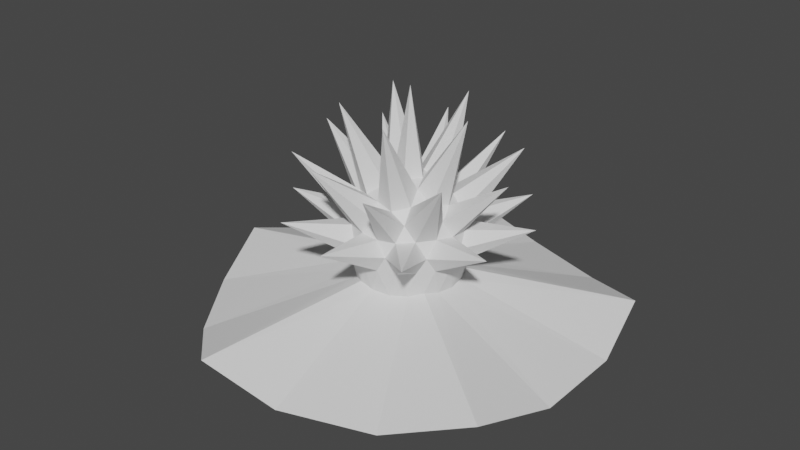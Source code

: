 # Source: xarlner-alien.blend  (saved by Blender 2.81.16; exported with 4.5.12 LTS)
import bpy
from mathutils import Matrix  # noqa: F401  (used for matrix-valued properties, if any)

bpy.ops.wm.read_factory_settings(use_empty=True)
scene = bpy.context.scene
scene.name = 'Scene'

# ---- collections
col_collection = bpy.data.collections.new('Collection'); scene.collection.children.link(col_collection)

# ---- world
world_world = bpy.data.worlds.new('World'); scene.world = world_world
world_world.use_nodes = True; world_world.node_tree.nodes.clear()
_N = world_world.node_tree.nodes; _L = world_world.node_tree.links
n0 = _N.new('ShaderNodeOutputWorld'); n0.name = 'World Output'; n0.location = (300, 300)
n1 = _N.new('ShaderNodeBackground'); n1.name = 'Background'; n1.location = (10, 300)
n1.inputs[0].default_value = (0.05088, 0.05088, 0.05088, 1.0)
_L.new(n1.outputs[0], n0.inputs[0])
n0.is_active_output = True
world_world.color = (0.05088, 0.05088, 0.05088)
world_world.use_sun_shadow = False
world_world.sun_shadow_jitter_overblur = 0.0

# ---- meshes
me_icosphere = bpy.data.meshes.new('Icosphere')
me_icosphere.from_pydata([(0.0, 0.0, -1.205), (0.7236, -0.5257, -0.6523), (-0.2764, -0.8506, -0.6523), (-0.8944, 0.0, -0.6523), (-0.2764, 0.8506, -0.6523), (0.7236, 0.5257, -0.6523), (0.5586, -1.719, 1.278), (-1.462, -1.063, 1.278), (-1.462, 1.063, 1.278), (0.5586, 1.719, 1.278), (1.808, -7.022e-09, 1.278), (9.199e-07, -7.022e-09, 2.395), (-1.115, -3.432, -1.155), (-0.1625, -0.5, -1.056), (-0.07761, -0.2389, -2.367), (0.2032, -0.1476, -2.367), (0.4253, -0.309, -1.056), (2.919, -2.121, -1.155), (0.5319, -0.6817, -0.7074), (0.2629, -0.809, -0.7308), (-0.02964, -0.8642, -0.7074), (0.8127, 0.2952, -0.7074), (0.8506, 0.0, -0.7308), (0.8127, -0.2952, -0.7074), (0.2032, 0.1476, -2.367), (0.4253, 0.309, -1.056), (2.919, 2.121, -1.155), (-3.608, 6.023e-07, -1.155), (-0.5257, 0.0, -1.056), (-0.2511, 0.0, -2.367), (-0.484, -0.7166, -0.7074), (-0.6882, -0.5, -0.7308), (-0.8311, -0.2389, -0.7074), (-1.115, 3.432, -1.155), (-0.1625, 0.5, -1.056), (-0.07761, 0.2389, -2.367), (-0.8311, 0.2389, -0.7074), (-0.6882, 0.5, -0.7308), (-0.484, 0.7166, -0.7074), (-0.02964, 0.8642, -0.7074), (0.2629, 0.809, -0.7308), (0.5319, 0.6817, -0.7074), (0.9566, -0.1476, 0.2511), (1.922, -0.6245, 0.3745), (0.8607, -0.4429, -0.2512), (0.8607, 0.4429, -0.2512), (1.922, 0.6245, 0.3745), (0.9566, 0.1476, 0.2511), (0.1552, -0.9554, 0.2512), (9.199e-07, -2.021, 0.3745), (-0.1552, -0.9554, -0.2512), (0.6872, -0.6817, -0.2512), (1.188, -1.635, 0.3745), (0.436, -0.8642, 0.2512), (-0.8607, -0.4429, 0.2512), (-1.922, -0.6245, 0.3745), (-0.9566, -0.1476, -0.2511), (-0.436, -0.8642, -0.2512), (-1.188, -1.635, 0.3745), (-0.6872, -0.6817, 0.2512), (-0.6872, 0.6817, 0.2512), (-1.188, 1.635, 0.3745), (-0.436, 0.8642, -0.2512), (-0.9566, 0.1476, -0.2511), (-1.922, 0.6245, 0.3745), (-0.8607, 0.4429, 0.2512), (0.436, 0.8642, 0.2512), (1.188, 1.635, 0.3745), (0.6872, 0.6817, -0.2512), (-0.1552, 0.9554, -0.2512), (9.199e-07, 2.021, 0.3745), (0.1552, 0.9554, 0.2512), (0.8311, -0.2389, 0.5023), (1.391, -1.011, 1.437), (0.484, -0.7166, 0.5023), (0.02964, -0.8642, 0.5023), (-0.5313, -1.635, 1.437), (-0.5319, -0.6817, 0.5023), (-0.8127, -0.2952, 0.5023), (-1.719, -7.022e-09, 1.437), (-0.8127, 0.2952, 0.5023), (-0.5319, 0.6817, 0.5023), (-0.5313, 1.635, 1.437), (0.02964, 0.8642, 0.5023), (0.484, 0.7166, 0.5023), (1.391, 1.011, 1.437), (0.8311, 0.2389, 0.5023), (0.07761, -0.2389, 0.9679), (0.3283, -1.011, 2.094), (0.2328, -0.7166, 0.6575), (0.7534, 0.0, 0.6575), (1.063, -7.022e-09, 2.094), (0.2511, 0.0, 0.9679), (-0.2032, -0.1476, 0.9679), (-0.8596, -0.6245, 2.094), (-0.6095, -0.4429, 0.6575), (-0.2032, 0.1476, 0.9679), (-0.8596, 0.6245, 2.094), (-0.6095, 0.4429, 0.6575), (0.07761, 0.2389, 0.9679), (0.3283, 1.011, 2.094), (0.2328, 0.7166, 0.6575), (0.3618, 0.2629, 0.8944), (0.6382, 0.2629, 0.7236), (0.4472, 0.5257, 0.7236), (-0.1382, 0.4253, 0.8944), (-0.05279, 0.6882, 0.7236), (-0.3618, 0.5878, 0.7236), (-0.4472, 0.0, 0.8944), (-0.6708, 0.1625, 0.7236), (-0.6708, -0.1625, 0.7236), (-0.1382, -0.4253, 0.8944), (-0.3618, -0.5878, 0.7236), (-0.05279, -0.6882, 0.7236), (0.3618, -0.2629, 0.8944), (0.4472, -0.5257, 0.7236), (0.6382, -0.2629, 0.7236), (0.8618, 0.4253, 0.2764), (0.809, 0.5878, 0.0), (0.6708, 0.6882, 0.2764), (-0.1382, 0.9511, 0.2764), (-0.309, 0.9511, -4.92e-07), (-0.4472, 0.8506, 0.2764), (-0.9472, 0.1625, 0.2764), (-1.0, -3.608e-07, 6.232e-07), (-0.9472, -0.1625, 0.2764), (-0.4472, -0.8506, 0.2764), (-0.309, -0.9511, -7.872e-07), (-0.1382, -0.9511, 0.2764), (0.6708, -0.6882, 0.2764), (0.809, -0.5878, -1.902e-06), (0.8618, -0.4253, 0.2764), (0.309, 0.9511, -2.615e-14), (0.4472, 0.8506, -0.2764), (0.1382, 0.9511, -0.2764), (-0.809, 0.5878, -7.845e-14), (-0.6708, 0.6882, -0.2764), (-0.8618, 0.4253, -0.2764), (-0.809, -0.5878, 8.031e-14), (-0.8618, -0.4253, -0.2764), (-0.6708, -0.6882, -0.2764), (0.309, -0.9511, 2.802e-14), (0.1382, -0.9511, -0.2764), (0.4472, -0.8506, -0.2764), (1.0, 0.0, 0.0), (0.9472, -0.1625, -0.2764), (0.9472, 0.1625, -0.2764), (1.733, 2.815, -1.472), (0.1382, 0.4253, -1.1), (0.2528, 3.296, -1.472), (-2.142, 2.518, -1.472), (-0.3618, 0.2629, -1.1), (-3.057, 1.259, -1.472), (-3.057, -1.259, -1.472), (-0.3618, -0.2629, -1.1), (-2.142, -2.518, -1.472), (3.213, 0.7781, -1.472), (3.213, -0.7781, -1.472), (0.4472, -7.38e-07, -1.1), (0.2528, -3.296, -1.472), (0.1382, -0.4253, -1.1), (1.733, -2.815, -1.472)], [], [(0, 15, 14), (1, 17, 23), (0, 14, 29), (0, 29, 35), (0, 35, 24), (1, 23, 44), (2, 20, 50), (3, 32, 56), (4, 38, 62), (5, 41, 68), (1, 44, 51), (2, 50, 57), (3, 56, 63), (4, 62, 69), (5, 68, 45), (6, 74, 89), (7, 77, 95), (8, 80, 98), (9, 83, 101), (10, 86, 90), (92, 99, 11), (91, 102, 92), (90, 103, 91), (92, 102, 99), (102, 100, 99), (91, 103, 102), (103, 104, 102), (102, 104, 100), (104, 101, 100), (90, 86, 103), (86, 85, 103), (103, 85, 104), (85, 84, 104), (104, 84, 101), (84, 9, 101), (99, 96, 11), (100, 105, 99), (101, 106, 100), (99, 105, 96), (105, 97, 96), (100, 106, 105), (106, 107, 105), (105, 107, 97), (107, 98, 97), (101, 83, 106), (83, 82, 106), (106, 82, 107), (82, 81, 107), (107, 81, 98), (81, 8, 98), (96, 93, 11), (97, 108, 96), (98, 109, 97), (96, 108, 93), (108, 94, 93), (97, 109, 108), (109, 110, 108), (108, 110, 94), (110, 95, 94), (98, 80, 109), (80, 79, 109), (109, 79, 110), (79, 78, 110), (110, 78, 95), (78, 7, 95), (93, 87, 11), (94, 111, 93), (95, 112, 94), (93, 111, 87), (111, 88, 87), (94, 112, 111), (112, 113, 111), (111, 113, 88), (113, 89, 88), (95, 77, 112), (77, 76, 112), (112, 76, 113), (76, 75, 113), (113, 75, 89), (75, 6, 89), (87, 92, 11), (88, 114, 87), (89, 115, 88), (87, 114, 92), (114, 91, 92), (88, 115, 114), (115, 116, 114), (114, 116, 91), (116, 90, 91), (89, 74, 115), (74, 73, 115), (115, 73, 116), (73, 72, 116), (116, 72, 90), (72, 10, 90), (47, 86, 10), (46, 117, 47), (45, 118, 46), (47, 117, 86), (117, 85, 86), (46, 118, 117), (118, 119, 117), (117, 119, 85), (119, 84, 85), (45, 68, 118), (68, 67, 118), (118, 67, 119), (67, 66, 119), (119, 66, 84), (66, 9, 84), (71, 83, 9), (70, 120, 71), (69, 121, 70), (71, 120, 83), (120, 82, 83), (70, 121, 120), (121, 122, 120), (120, 122, 82), (122, 81, 82), (69, 62, 121), (62, 61, 121), (121, 61, 122), (61, 60, 122), (122, 60, 81), (60, 8, 81), (65, 80, 8), (64, 123, 65), (63, 124, 64), (65, 123, 80), (123, 79, 80), (64, 124, 123), (124, 125, 123), (123, 125, 79), (125, 78, 79), (63, 56, 124), (56, 55, 124), (124, 55, 125), (55, 54, 125), (125, 54, 78), (54, 7, 78), (59, 77, 7), (58, 126, 59), (57, 127, 58), (59, 126, 77), (126, 76, 77), (58, 127, 126), (127, 128, 126), (126, 128, 76), (128, 75, 76), (57, 50, 127), (50, 49, 127), (127, 49, 128), (49, 48, 128), (128, 48, 75), (48, 6, 75), (53, 74, 6), (52, 129, 53), (51, 130, 52), (53, 129, 74), (129, 73, 74), (52, 130, 129), (130, 131, 129), (129, 131, 73), (131, 72, 73), (51, 44, 130), (44, 43, 130), (130, 43, 131), (43, 42, 131), (131, 42, 72), (42, 10, 72), (66, 71, 9), (67, 132, 66), (68, 133, 67), (66, 132, 71), (132, 70, 71), (67, 133, 132), (133, 134, 132), (132, 134, 70), (134, 69, 70), (68, 41, 133), (41, 40, 133), (133, 40, 134), (40, 39, 134), (134, 39, 69), (39, 4, 69), (60, 65, 8), (61, 135, 60), (62, 136, 61), (60, 135, 65), (135, 64, 65), (61, 136, 135), (136, 137, 135), (135, 137, 64), (137, 63, 64), (62, 38, 136), (38, 37, 136), (136, 37, 137), (37, 36, 137), (137, 36, 63), (36, 3, 63), (54, 59, 7), (55, 138, 54), (56, 139, 55), (54, 138, 59), (138, 58, 59), (55, 139, 138), (139, 140, 138), (138, 140, 58), (140, 57, 58), (56, 32, 139), (32, 31, 139), (139, 31, 140), (31, 30, 140), (140, 30, 57), (30, 2, 57), (48, 53, 6), (49, 141, 48), (50, 142, 49), (48, 141, 53), (141, 52, 53), (49, 142, 141), (142, 143, 141), (141, 143, 52), (143, 51, 52), (50, 20, 142), (20, 19, 142), (142, 19, 143), (19, 18, 143), (143, 18, 51), (18, 1, 51), (42, 47, 10), (43, 144, 42), (44, 145, 43), (42, 144, 47), (144, 46, 47), (43, 145, 144), (145, 146, 144), (144, 146, 46), (146, 45, 46), (44, 23, 145), (23, 22, 145), (145, 22, 146), (22, 21, 146), (146, 21, 45), (21, 5, 45), (26, 41, 5), (25, 147, 26), (24, 148, 25), (26, 147, 41), (147, 40, 41), (25, 148, 147), (148, 149, 147), (147, 149, 40), (149, 39, 40), (24, 35, 148), (35, 34, 148), (148, 34, 149), (34, 33, 149), (149, 33, 39), (33, 4, 39), (33, 38, 4), (34, 150, 33), (35, 151, 34), (33, 150, 38), (150, 37, 38), (34, 151, 150), (151, 152, 150), (150, 152, 37), (152, 36, 37), (35, 29, 151), (29, 28, 151), (151, 28, 152), (28, 27, 152), (152, 27, 36), (27, 3, 36), (27, 32, 3), (28, 153, 27), (29, 154, 28), (27, 153, 32), (153, 31, 32), (28, 154, 153), (154, 155, 153), (153, 155, 31), (155, 30, 31), (29, 14, 154), (14, 13, 154), (154, 13, 155), (13, 12, 155), (155, 12, 30), (12, 2, 30), (21, 26, 5), (22, 156, 21), (23, 157, 22), (21, 156, 26), (156, 25, 26), (22, 157, 156), (157, 158, 156), (156, 158, 25), (158, 24, 25), (23, 17, 157), (17, 16, 157), (157, 16, 158), (16, 15, 158), (158, 15, 24), (15, 0, 24), (12, 20, 2), (13, 159, 12), (14, 160, 13), (12, 159, 20), (159, 19, 20), (13, 160, 159), (160, 161, 159), (159, 161, 19), (161, 18, 19), (14, 15, 160), (15, 16, 160), (160, 16, 161), (16, 17, 161), (161, 17, 18), (17, 1, 18)])
_uv = me_icosphere.uv_layers.new(name='UVMap')
_uv.uv.foreach_set('vector', [0.5003, 0.7184, 0.4813, 0.632, 0.5003, 0.6272, 0.3193, 0.227, 0.4795, 0.1024, 0.3257, 0.245, 0.1312, 0.825, 0.1312, 0.9154, 0.1096, 0.9125, 0.5003, 0.536, 0.5003, 0.6272, 0.4813, 0.6224, 0.4325, 0.7693, 0.4325, 0.8611, 0.416, 0.8605, 0.1308, 0.6438, 0.1209, 0.6331, 0.1493, 0.6165, 0.1725, 0.7113, 0.1601, 0.7002, 0.1942, 0.6914, 0.5068, 0.7106, 0.503, 0.6922, 0.5372, 0.7018, 0.009892, 0.6036, 0.01577, 0.5851, 0.0382, 0.6128, 0.5972, 0.6635, 0.5934, 0.6448, 0.6263, 0.6519, 0.1308, 0.6438, 0.1493, 0.6165, 0.1591, 0.6345, 0.502, 0.629, 0.5296, 0.6159, 0.5332, 0.633, 0.5068, 0.7106, 0.5372, 0.7018, 0.5359, 0.7217, 0.009892, 0.6036, 0.0382, 0.6128, 0.02845, 0.6309, 0.5972, 0.6635, 0.6263, 0.6519, 0.6263, 0.675, 0.3083, 0.7518, 0.2923, 0.8419, 0.2763, 0.8382, 0.4566, 0.7368, 0.4732, 0.8116, 0.4558, 0.8179, 0.2111, 1.0, 0.1933, 0.925, 0.2111, 0.9189, 0.8572, 0.8634, 0.8696, 0.9418, 0.8513, 0.946, 0.9269, 0.8434, 0.9324, 0.9218, 0.9121, 0.9218, 0.8357, 0.648, 0.814, 0.648, 0.8248, 0.5358, 0.07004, 0.8203, 0.0753, 0.9214, 0.05513, 0.9214, 0.2763, 0.7504, 0.2553, 0.7484, 0.2763, 0.6387, 0.05621, 0.9316, 0.07478, 0.9214, 0.07478, 0.9435, 0.03495, 0.9214, 0.04021, 0.8203, 0.05513, 0.9214, 0.2763, 0.6387, 0.2553, 0.7484, 0.2418, 0.7358, 0.5207, 0.8698, 0.5443, 0.8739, 0.5297, 0.8887, 0.6712, 0.5648, 0.6848, 0.5522, 0.7058, 0.6619, 0.6848, 0.5522, 0.7058, 0.5501, 0.7058, 0.6619, 0.2763, 0.7504, 0.2671, 0.7648, 0.2553, 0.7484, 0.1919, 0.7205, 0.2074, 0.8202, 0.1731, 0.7291, 0.5207, 0.8698, 0.5443, 0.7896, 0.5443, 0.8739, 0.2418, 0.7113, 0.2263, 0.8111, 0.2074, 0.8024, 0.6848, 0.5522, 0.6966, 0.5358, 0.7058, 0.5501, 0.8982, 0.6142, 0.9037, 0.5358, 0.9185, 0.6142, 0.1523, 0.8056, 0.1718, 0.804, 0.1718, 0.9169, 0.5872, 0.9864, 0.5678, 0.9053, 0.5872, 0.8989, 0.3975, 0.7715, 0.3805, 0.771, 0.3975, 0.6588, 0.7801, 0.6429, 0.7987, 0.6324, 0.7987, 0.6547, 0.7228, 0.6698, 0.7444, 0.7733, 0.708, 0.6731, 0.3975, 0.6588, 0.3805, 0.771, 0.3605, 0.7607, 0.5923, 0.8694, 0.6158, 0.8737, 0.6008, 0.8888, 0.7228, 0.6698, 0.7444, 0.6619, 0.7444, 0.7733, 0.8093, 0.777, 0.83, 0.7723, 0.83, 0.8819, 0.8513, 0.946, 0.8696, 0.9418, 0.8696, 0.9568, 0.0502, 0.7182, 0.06958, 0.8203, 0.03495, 0.7289, 0.5923, 0.8694, 0.6158, 0.7911, 0.6158, 0.8737, 0.9169, 0.7102, 0.898, 0.6218, 0.9169, 0.619, 0.8093, 0.777, 0.8143, 0.7587, 0.83, 0.7723, 0.7604, 0.7699, 0.7763, 0.86, 0.7444, 0.7736, 0.03495, 0.8194, 0.01632, 0.8167, 0.0199, 0.7113, 0.2145, 0.8202, 0.2145, 0.9189, 0.1933, 0.9142, 0.3152, 0.6428, 0.3323, 0.6408, 0.3538, 0.7491, 0.7621, 0.6324, 0.7621, 0.6549, 0.7435, 0.6443, 0.7435, 0.6324, 0.7628, 0.5358, 0.7628, 0.6272, 0.3538, 0.7491, 0.3323, 0.6408, 0.3538, 0.6399, 0.6393, 0.8683, 0.6629, 0.8723, 0.6485, 0.888, 0.4752, 0.743, 0.4983, 0.7368, 0.4983, 0.8505, 0.2763, 0.6457, 0.2956, 0.6388, 0.3142, 0.7518, 0.3028, 0.8531, 0.3152, 0.872, 0.2977, 0.872, 0.9366, 0.5358, 0.9366, 0.6161, 0.9185, 0.5479, 0.6393, 0.8683, 0.6629, 0.7911, 0.6629, 0.8723, 0.8766, 0.6288, 0.8766, 0.7218, 0.856, 0.7153, 0.4366, 0.8271, 0.4381, 0.8116, 0.4558, 0.8179, 0.4381, 0.8116, 0.4566, 0.7368, 0.4558, 0.8179, 0.01632, 0.8167, 0.0, 0.8194, 0.0199, 0.7113, 0.7628, 0.5358, 0.7821, 0.6324, 0.7628, 0.6272, 0.2956, 0.6388, 0.3142, 0.6387, 0.3142, 0.7518, 0.7801, 0.6555, 0.7621, 0.6441, 0.7801, 0.6324, 0.2145, 0.9168, 0.2332, 0.8202, 0.2362, 0.9168, 0.1328, 0.7113, 0.1328, 0.825, 0.1096, 0.8189, 0.6393, 0.8062, 0.6158, 0.8106, 0.6243, 0.7911, 0.8337, 0.7587, 0.8109, 0.7576, 0.8337, 0.6515, 0.3982, 0.6403, 0.3801, 0.644, 0.3982, 0.536, 0.4558, 0.8179, 0.4732, 0.8116, 0.4752, 0.8271, 0.8766, 0.5358, 0.8766, 0.6288, 0.856, 0.5423, 0.6393, 0.8062, 0.6393, 0.8888, 0.6158, 0.8106, 0.1501, 0.9169, 0.1501, 0.9972, 0.1321, 0.9851, 0.3982, 0.6403, 0.3966, 0.6588, 0.3801, 0.644, 0.9169, 0.6961, 0.9349, 0.619, 0.9349, 0.7018, 0.1523, 0.9169, 0.1328, 0.9153, 0.1523, 0.804, 0.7435, 0.6432, 0.7286, 0.5384, 0.7435, 0.5358, 0.3801, 0.644, 0.3605, 0.6355, 0.3982, 0.536, 0.8738, 0.7449, 0.856, 0.7334, 0.8738, 0.7218, 0.5923, 0.9669, 0.6132, 0.8888, 0.6132, 0.9709, 0.7435, 0.6432, 0.7058, 0.5392, 0.7286, 0.5384, 0.5678, 0.8044, 0.5443, 0.8085, 0.5532, 0.7896, 0.3982, 0.6675, 0.4183, 0.6571, 0.4353, 0.7693, 0.4183, 0.6571, 0.4353, 0.6566, 0.4353, 0.7693, 0.3801, 0.644, 0.3623, 0.6544, 0.3605, 0.6355, 0.5003, 0.9848, 0.5202, 0.9042, 0.5202, 0.9881, 0.5678, 0.8044, 0.5678, 0.8887, 0.5443, 0.8085, 0.1042, 0.7113, 0.08482, 0.8135, 0.06958, 0.8027, 0.6313, 0.8888, 0.6313, 0.9035, 0.6132, 0.9002, 0.6313, 0.9035, 0.6233, 0.9833, 0.6132, 0.9002, 0.4747, 0.9183, 0.4556, 0.9076, 0.4747, 0.8271, 0.7294, 0.9503, 0.708, 0.869, 0.7294, 0.866, 0.6263, 0.675, 0.6446, 0.6635, 0.6681, 0.7122, 0.4747, 0.9183, 0.4565, 0.9286, 0.4556, 0.9076, 0.2074, 0.7113, 0.2074, 0.8202, 0.1919, 0.7205, 0.2358, 0.9168, 0.2358, 0.9902, 0.2145, 0.9848, 0.6801, 0.882, 0.6712, 0.8587, 0.6949, 0.8623, 0.6949, 0.8623, 0.6712, 0.8587, 0.6949, 0.7744, 0.2418, 0.8202, 0.2263, 0.8111, 0.2418, 0.7113, 0.6263, 0.675, 0.6263, 0.6519, 0.6446, 0.6635, 0.6263, 0.6519, 0.6681, 0.6147, 0.6446, 0.6635, 0.1096, 0.985, 0.1315, 0.9154, 0.1315, 0.987, 0.4196, 0.8611, 0.4196, 0.9454, 0.3982, 0.9424, 0.4374, 0.8271, 0.4556, 0.8373, 0.4366, 0.848, 0.4556, 0.8373, 0.4556, 0.9286, 0.4366, 0.848, 0.856, 0.6366, 0.8357, 0.6293, 0.856, 0.5358, 0.83, 0.8819, 0.83, 0.9662, 0.8088, 0.9629, 0.02845, 0.6309, 0.0479, 0.6334, 0.03009, 0.7104, 0.856, 0.6366, 0.8434, 0.6468, 0.8357, 0.6293, 0.06958, 0.7113, 0.06958, 0.8203, 0.0502, 0.7182, 0.03009, 0.7104, 0.0479, 0.6334, 0.06079, 0.6535, 0.0479, 0.6334, 0.07151, 0.6336, 0.06079, 0.6535, 0.06079, 0.6535, 0.07151, 0.6336, 0.1209, 0.7113, 0.07151, 0.6336, 0.09283, 0.6315, 0.1209, 0.7113, 0.02845, 0.6309, 0.0382, 0.6128, 0.0479, 0.6334, 0.7779, 0.6619, 0.7779, 0.7587, 0.7624, 0.6712, 0.7624, 0.6712, 0.7779, 0.7587, 0.7444, 0.6826, 0.8879, 0.5358, 0.8982, 0.619, 0.8766, 0.619, 0.07151, 0.6336, 0.08112, 0.6133, 0.09283, 0.6315, 0.7763, 0.7587, 0.7763, 0.86, 0.7604, 0.7699, 0.02031, 0.9242, 0.0, 0.9162, 0.02031, 0.8194, 0.6926, 0.9658, 0.6712, 0.8849, 0.6926, 0.882, 0.5359, 0.7217, 0.5552, 0.7126, 0.5923, 0.7896, 0.506, 0.7896, 0.5207, 0.8024, 0.5003, 0.8099, 0.5207, 0.8024, 0.5207, 0.9042, 0.5003, 0.8099, 0.09701, 0.925, 0.09701, 0.979, 0.0753, 0.9713, 0.4366, 0.6566, 0.4169, 0.6423, 0.4366, 0.6355, 0.4366, 0.6355, 0.4169, 0.6423, 0.414, 0.536, 0.4169, 0.6423, 0.3982, 0.6332, 0.414, 0.536, 0.5359, 0.7217, 0.5372, 0.7018, 0.5552, 0.7126, 0.7414, 0.7733, 0.7414, 0.866, 0.7237, 0.7778, 0.7237, 0.7778, 0.7414, 0.866, 0.708, 0.7941, 0.9122, 0.8427, 0.8909, 0.7621, 0.9122, 0.7587, 0.4169, 0.6423, 0.3982, 0.6524, 0.3982, 0.6332, 0.8696, 0.7587, 0.8696, 0.8634, 0.8504, 0.7664, 0.09451, 0.925, 0.0753, 0.9173, 0.09451, 0.8203, 0.898, 0.7029, 0.8766, 0.622, 0.898, 0.619, 0.1731, 0.804, 0.1553, 0.7995, 0.1731, 0.7113, 0.6712, 0.6619, 0.69, 0.6681, 0.6721, 0.6801, 0.69, 0.6681, 0.708, 0.7744, 0.6721, 0.6801, 0.1731, 0.7113, 0.1553, 0.7995, 0.1397, 0.7832, 0.1553, 0.7995, 0.1328, 0.7992, 0.1397, 0.7832, 0.69, 0.6681, 0.708, 0.6705, 0.708, 0.7744, 0.8504, 0.8606, 0.83, 0.8531, 0.8504, 0.7587, 0.5332, 0.633, 0.5296, 0.6159, 0.5498, 0.6213, 0.5296, 0.6159, 0.5773, 0.5358, 0.5498, 0.6213, 0.5498, 0.6213, 0.5773, 0.5358, 0.5673, 0.6137, 0.8513, 0.9577, 0.83, 0.8767, 0.8513, 0.8734, 0.8504, 0.8606, 0.8357, 0.8734, 0.83, 0.8531, 0.1933, 0.8202, 0.1933, 0.9243, 0.1731, 0.8284, 0.3083, 0.8531, 0.2923, 0.8419, 0.3083, 0.7518, 0.2523, 0.8624, 0.2634, 0.9459, 0.2418, 0.9459, 0.3487, 0.846, 0.3333, 0.8366, 0.3487, 0.7491, 0.202, 0.6341, 0.1924, 0.6137, 0.2137, 0.6158, 0.1924, 0.6137, 0.2418, 0.536, 0.2137, 0.6158, 0.3487, 0.7491, 0.3333, 0.8366, 0.3152, 0.8252, 0.1688, 0.614, 0.1817, 0.5939, 0.1924, 0.6137, 0.1924, 0.6137, 0.1817, 0.5939, 0.2418, 0.536, 0.1042, 0.8203, 0.08482, 0.8135, 0.1042, 0.7113, 0.1591, 0.6345, 0.1493, 0.6165, 0.1688, 0.614, 0.1493, 0.6165, 0.151, 0.537, 0.1688, 0.614, 0.1688, 0.614, 0.151, 0.537, 0.1817, 0.5939, 0.3716, 0.8658, 0.382, 0.9494, 0.3605, 0.9494, 0.8434, 0.6468, 0.856, 0.6571, 0.8357, 0.6644, 0.856, 0.6571, 0.856, 0.7579, 0.8357, 0.6644, 0.1718, 0.9869, 0.1501, 0.9869, 0.1633, 0.9169, 0.8093, 0.7587, 0.7918, 0.8483, 0.7763, 0.8356, 0.4752, 0.854, 0.4965, 0.8505, 0.4965, 0.9374, 0.6636, 0.6289, 0.6454, 0.6175, 0.6643, 0.6102, 0.6454, 0.6175, 0.6712, 0.5358, 0.6643, 0.6102, 0.8093, 0.7587, 0.8093, 0.8567, 0.7918, 0.8483, 0.6249, 0.6302, 0.6257, 0.6097, 0.6454, 0.6175, 0.6454, 0.6175, 0.6257, 0.6097, 0.6712, 0.5358, 0.7763, 0.8601, 0.7975, 0.8567, 0.7975, 0.9427, 0.6263, 0.6519, 0.5934, 0.6448, 0.6249, 0.6302, 0.5934, 0.6448, 0.5923, 0.6244, 0.6249, 0.6302, 0.6249, 0.6302, 0.5923, 0.6244, 0.6257, 0.6097, 0.5923, 0.6244, 0.5949, 0.6075, 0.6257, 0.6097, 0.01981, 0.6444, 0.0, 0.6143, 0.02845, 0.6309, 0.0, 0.6143, 0.009892, 0.6036, 0.02845, 0.6309, 0.3355, 0.9237, 0.3152, 0.9166, 0.3355, 0.846, 0.2747, 0.7648, 0.2548, 0.8514, 0.2418, 0.8416, 0.8696, 0.7627, 0.8909, 0.7587, 0.8909, 0.8434, 0.3355, 0.9237, 0.3192, 0.9389, 0.3152, 0.9166, 0.1731, 0.9855, 0.1866, 0.9243, 0.1931, 0.9855, 0.2747, 0.7648, 0.2747, 0.8624, 0.2548, 0.8514, 0.0479, 0.5924, 0.06079, 0.5716, 0.07151, 0.5927, 0.07151, 0.5927, 0.06079, 0.5716, 0.1209, 0.5538, 0.8909, 0.8471, 0.9121, 0.8434, 0.9121, 0.9262, 0.0382, 0.6128, 0.01577, 0.5851, 0.0479, 0.5924, 0.01577, 0.5851, 0.02609, 0.5646, 0.0479, 0.5924, 0.0479, 0.5924, 0.02609, 0.5646, 0.06079, 0.5716, 0.02609, 0.5646, 0.0392, 0.5472, 0.06079, 0.5716, 0.06079, 0.5716, 0.0392, 0.5472, 0.07334, 0.5559, 0.0392, 0.5472, 0.05161, 0.536, 0.07334, 0.5559, 0.5891, 0.8827, 0.5678, 0.8788, 0.5891, 0.7896, 0.814, 0.5358, 0.7993, 0.6187, 0.7821, 0.6089, 0.5657, 0.97, 0.5443, 0.9671, 0.5657, 0.8887, 0.5891, 0.8827, 0.5748, 0.8989, 0.5678, 0.8788, 0.9308, 0.7587, 0.9308, 0.8431, 0.9122, 0.765, 0.814, 0.5358, 0.814, 0.6319, 0.7993, 0.6187, 0.5353, 0.6794, 0.5338, 0.6542, 0.5552, 0.6654, 0.5552, 0.6654, 0.5338, 0.6542, 0.5923, 0.6083, 0.542, 0.9703, 0.5207, 0.9668, 0.542, 0.8887, 0.5372, 0.7018, 0.503, 0.6922, 0.5353, 0.6794, 0.503, 0.6922, 0.5005, 0.6691, 0.5353, 0.6794, 0.5353, 0.6794, 0.5005, 0.6691, 0.5338, 0.6542, 0.5005, 0.6691, 0.5003, 0.6464, 0.5338, 0.6542, 0.5338, 0.6542, 0.5003, 0.6464, 0.5332, 0.633, 0.5003, 0.6464, 0.502, 0.629, 0.5332, 0.633, 0.3355, 0.8683, 0.3558, 0.8611, 0.3558, 0.9389, 0.01948, 0.9242, 0.01948, 0.9871, 0.0, 0.9822, 0.6393, 0.8906, 0.6606, 0.888, 0.6606, 0.9702, 0.3355, 0.8683, 0.3395, 0.846, 0.3558, 0.8611, 0.3747, 0.7843, 0.3936, 0.8658, 0.3605, 0.7919, 0.2418, 0.6935, 0.1817, 0.6758, 0.1924, 0.6547, 0.1817, 0.6758, 0.1688, 0.6549, 0.1924, 0.6547, 0.3747, 0.7843, 0.3936, 0.7715, 0.3936, 0.8658, 0.8909, 0.928, 0.8696, 0.924, 0.8909, 0.8434, 0.1942, 0.6914, 0.1601, 0.7002, 0.1817, 0.6758, 0.1601, 0.7002, 0.147, 0.6828, 0.1817, 0.6758, 0.1817, 0.6758, 0.147, 0.6828, 0.1688, 0.6549, 0.147, 0.6828, 0.1366, 0.6623, 0.1688, 0.6549, 0.1688, 0.6549, 0.1366, 0.6623, 0.1591, 0.6345, 0.1366, 0.6623, 0.1308, 0.6438, 0.1591, 0.6345, 0.05621, 0.9928, 0.03495, 0.9882, 0.05621, 0.9214, 0.6712, 0.7911, 0.6454, 0.7094, 0.6643, 0.7167, 0.7658, 0.945, 0.7444, 0.945, 0.7539, 0.86, 0.6643, 0.7167, 0.6454, 0.7094, 0.6636, 0.698, 0.7933, 0.6691, 0.8109, 0.7587, 0.7779, 0.6818, 0.6712, 0.7911, 0.6257, 0.7172, 0.6454, 0.7094, 0.6257, 0.7172, 0.6249, 0.6967, 0.6454, 0.7094, 0.7933, 0.6691, 0.8109, 0.6607, 0.8109, 0.7587, 0.2977, 0.94, 0.2763, 0.9365, 0.2977, 0.8531, 0.1493, 0.6165, 0.1209, 0.6331, 0.1407, 0.603, 0.5949, 0.7194, 0.5923, 0.7025, 0.6257, 0.7172, 0.6257, 0.7172, 0.5923, 0.7025, 0.6249, 0.6967, 0.5923, 0.7025, 0.5934, 0.6821, 0.6249, 0.6967, 0.6249, 0.6967, 0.5934, 0.6821, 0.6263, 0.675, 0.5934, 0.6821, 0.5972, 0.6635, 0.6263, 0.675, 0.4795, 0.4337, 0.3051, 0.3213, 0.3193, 0.3091, 0.7968, 0.2921, 1.0, 0.3273, 0.9795, 0.433, 0.2785, 0.536, 0.2978, 0.6344, 0.2785, 0.637, 0.4795, 0.4337, 0.3916, 0.4879, 0.3051, 0.3213, 0.3916, 0.4879, 0.2853, 0.3312, 0.3051, 0.3213, 0.7968, 0.2921, 0.7982, 0.2678, 1.0, 0.3273, 0.7982, 0.2678, 1.0, 0.2058, 1.0, 0.3273, 0.3916, 0.4879, 0.2829, 0.5254, 0.2853, 0.3312, 0.2829, 0.5254, 0.2639, 0.3355, 0.2853, 0.3312, 0.2785, 0.536, 0.296, 0.5368, 0.2978, 0.6344, 0.296, 0.5368, 0.3152, 0.6387, 0.2978, 0.6344, 0.7982, 0.2678, 0.7968, 0.2438, 1.0, 0.2058, 0.7968, 0.2438, 0.9795, 0.1019, 1.0, 0.2058, 0.2829, 0.5254, 0.1831, 0.536, 0.2639, 0.3355, 0.1831, 0.536, 0.2459, 0.3345, 0.2639, 0.3355, 0.1831, 0.536, 0.2305, 0.324, 0.2459, 0.3345, 0.7968, 0.2438, 0.8914, 0.04701, 0.9795, 0.1019, 0.4438, 0.536, 0.4591, 0.6329, 0.4366, 0.6364, 0.1831, 0.536, 0.107, 0.4647, 0.2305, 0.324, 0.107, 0.4647, 0.2154, 0.3071, 0.2305, 0.324, 0.7968, 0.2438, 0.7755, 0.2347, 0.8914, 0.04701, 0.7755, 0.2347, 0.7827, 0.009645, 0.8914, 0.04701, 0.107, 0.4647, 0.03984, 0.3663, 0.2154, 0.3071, 0.03984, 0.3663, 0.205, 0.2867, 0.2154, 0.3071, 0.4438, 0.536, 0.4651, 0.536, 0.4591, 0.6329, 0.4651, 0.536, 0.4813, 0.6364, 0.4591, 0.6329, 0.7755, 0.2347, 0.7536, 0.229, 0.7827, 0.009645, 0.7536, 0.229, 0.6833, 0.0, 0.7827, 0.009645, 0.03984, 0.3663, 0.0, 0.268, 0.205, 0.2867, 0.0, 0.268, 0.2005, 0.268, 0.205, 0.2867, 0.0, 0.268, 0.205, 0.2494, 0.2005, 0.268, 0.7536, 0.229, 0.6069, 0.07065, 0.6833, 0.0, 0.3484, 0.6399, 0.3376, 0.5391, 0.3605, 0.536, 0.0, 0.268, 0.03984, 0.1697, 0.205, 0.2494, 0.03984, 0.1697, 0.2154, 0.229, 0.205, 0.2494, 0.7536, 0.229, 0.7388, 0.2474, 0.6069, 0.07065, 0.7388, 0.2474, 0.5398, 0.169, 0.6069, 0.07065, 0.03984, 0.1697, 0.107, 0.07138, 0.2154, 0.229, 0.107, 0.07138, 0.2305, 0.2121, 0.2154, 0.229, 0.3484, 0.6399, 0.3268, 0.6399, 0.3376, 0.5391, 0.3268, 0.6399, 0.3152, 0.536, 0.3376, 0.5391, 0.7388, 0.2474, 0.7269, 0.2681, 0.5398, 0.169, 0.7269, 0.2681, 0.5003, 0.2682, 0.5398, 0.169, 0.107, 0.07138, 0.1831, 0.0, 0.2305, 0.2121, 0.1831, 0.0, 0.2459, 0.2016, 0.2305, 0.2121, 0.3257, 0.2911, 0.4795, 0.4337, 0.3193, 0.3091, 0.3285, 0.268, 0.5003, 0.3288, 0.3257, 0.2911, 0.3257, 0.245, 0.5003, 0.2073, 0.3285, 0.268, 0.3257, 0.2911, 0.5003, 0.3288, 0.4795, 0.4337, 0.8914, 0.4865, 0.7968, 0.2921, 0.9795, 0.433, 0.3285, 0.268, 0.5003, 0.2073, 0.5003, 0.3288, 0.7827, 0.5242, 0.7755, 0.3011, 0.8914, 0.4865, 0.8914, 0.4865, 0.7755, 0.3011, 0.7968, 0.2921, 0.2592, 0.6344, 0.2785, 0.536, 0.2785, 0.637, 0.3257, 0.245, 0.4795, 0.1024, 0.5003, 0.2073, 0.6833, 0.5358, 0.7536, 0.3071, 0.7827, 0.5242, 0.7827, 0.5242, 0.7536, 0.3071, 0.7755, 0.3011, 0.2418, 0.6387, 0.2609, 0.5368, 0.2592, 0.6344, 0.2592, 0.6344, 0.2609, 0.5368, 0.2785, 0.536, 0.3982, 0.8541, 0.4325, 0.7693, 0.416, 0.8605, 0.1831, 0.0, 0.2639, 0.2005, 0.2459, 0.2016, 0.7269, 0.2681, 0.5398, 0.3656, 0.5003, 0.2682, 0.4651, 0.7368, 0.4591, 0.64, 0.4813, 0.6364, 0.1831, 0.0, 0.2829, 0.01061, 0.2639, 0.2005, 0.2829, 0.01061, 0.2853, 0.2048, 0.2639, 0.2005, 0.7269, 0.2681, 0.7388, 0.2885, 0.5398, 0.3656, 0.7388, 0.2885, 0.6069, 0.4637, 0.5398, 0.3656, 0.2829, 0.01061, 0.3916, 0.04817, 0.2853, 0.2048, 0.3916, 0.04817, 0.3051, 0.2148, 0.2853, 0.2048, 0.4651, 0.7368, 0.4438, 0.7368, 0.4591, 0.64, 0.4438, 0.7368, 0.4366, 0.6364, 0.4591, 0.64, 0.7388, 0.2885, 0.7536, 0.3071, 0.6069, 0.4637, 0.7536, 0.3071, 0.6833, 0.5358, 0.6069, 0.4637, 0.3916, 0.04817, 0.4795, 0.1024, 0.3051, 0.2148, 0.4795, 0.1024, 0.3193, 0.227, 0.3051, 0.2148])
me_icosphere.use_remesh_fix_poles = True
me_icosphere.use_remesh_preserve_attributes = False
me_icosphere.use_mirror_vertex_groups = False
me_icosphere.update()

# ---- objects
ob_xarlner = bpy.data.objects.new('xarlner', me_icosphere)

# ---- transforms, parenting, visibility, modifiers, constraints
ob_xarlner.location = (0.0, 0.0, 0.0)
ob_xarlner.lineart.crease_threshold = 0.0

# ---- collection membership
col_collection.objects.link(ob_xarlner)

# ---- scene / render settings (as saved in the file)
scene.frame_start = 1; scene.frame_end = 250; scene.frame_set(16)
scene.render.engine = 'BLENDER_EEVEE_NEXT'
scene.cycles.use_denoising = False
scene.cycles.samples = 128
scene.cycles.sampling_pattern = 'TABULATED_SOBOL'
scene.cycles.use_adaptive_sampling = False
scene.cycles.use_light_tree = False
scene.view_settings.view_transform = 'Filmic'
bpy.context.view_layer.update()

# ---- added for rendering (the .blend has no active camera and no usable light): camera, sun
cam_auto = bpy.data.cameras.new('AutoCamera')
cam_auto.lens = 50.0
cam_auto.sensor_width = 36.0
cam_auto.clip_end = 1000.0
ob_auto_camera = bpy.data.objects.new('AutoCamera', cam_auto)
scene.collection.objects.link(ob_auto_camera)
ob_auto_camera.location = (9.78081, -11.9744, 7.99724)
ob_auto_camera.rotation_euler = (1.09748, -7.21219e-08, 0.694738)
scene.camera = ob_auto_camera
light_auto_sun = bpy.data.lights.new('AutoSun', 'SUN')
light_auto_sun.energy = 3.0
light_auto_sun.angle = 0.0523599
ob_auto_sun = bpy.data.objects.new('AutoSun', light_auto_sun)
scene.collection.objects.link(ob_auto_sun)
ob_auto_sun.rotation_euler = (0.872665, 0.174533, 0.523599)
bpy.context.view_layer.update()

